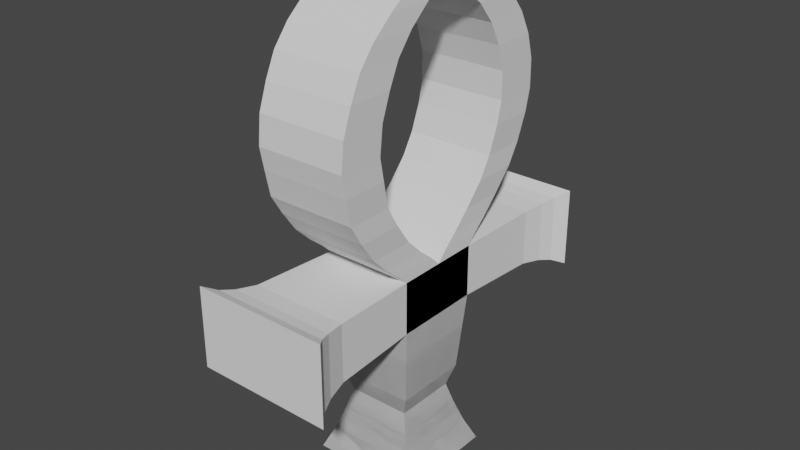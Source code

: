 # Source: amulet.blend  (saved by Blender 2.82.7; exported with 4.5.12 LTS)
import bpy
from mathutils import Matrix  # noqa: F401  (used for matrix-valued properties, if any)

bpy.ops.wm.read_factory_settings(use_empty=True)
scene = bpy.context.scene
scene.name = 'Scene'

# ---- collections
col_collection = bpy.data.collections.new('Collection'); scene.collection.children.link(col_collection)

# ---- world
world_world = bpy.data.worlds.new('World'); scene.world = world_world
world_world.use_nodes = True; world_world.node_tree.nodes.clear()
_N = world_world.node_tree.nodes; _L = world_world.node_tree.links
n0 = _N.new('ShaderNodeOutputWorld'); n0.name = 'World Output'; n0.location = (300, 300)
n1 = _N.new('ShaderNodeBackground'); n1.name = 'Background'; n1.location = (10, 300)
n1.inputs[0].default_value = (0.05088, 0.05088, 0.05088, 1.0)
_L.new(n1.outputs[0], n0.inputs[0])
n0.is_active_output = True
world_world.color = (0.05088, 0.05088, 0.05088)
world_world.use_sun_shadow = False
world_world.sun_shadow_jitter_overblur = 0.0

# ---- meshes
me_cube_001 = bpy.data.meshes.new('Cube.001')
me_cube_001.from_pydata([(-1.212, -1.212, -1.0), (-0.8555, -0.8555, 0.9639), (-1.212, 1.212, -1.0), (-0.8555, 0.8555, 0.9639), (1.212, -1.212, -1.0), (0.8555, -0.8555, 0.9639), (1.212, 1.212, -1.0), (0.8555, 0.8555, 0.9639), (-1.0, -1.0, 2.717), (-1.0, 1.0, 2.717), (1.0, 1.0, 2.717), (1.0, -1.0, 2.717), (-1.0, -1.0, 3.889), (-1.0, 1.0, 3.889), (1.0, 1.0, 3.889), (1.0, -1.0, 3.889), (-1.088, 2.944, 2.666), (1.088, 2.944, 2.666), (-1.088, 2.944, 3.941), (1.088, 2.944, 3.941), (-1.199, 3.403, 2.601), (1.199, 3.403, 2.601), (-1.199, 3.403, 4.006), (1.199, 3.403, 4.006), (-1.324, 3.698, 2.528), (1.324, 3.698, 2.528), (-1.324, 3.698, 4.079), (1.324, 3.698, 4.079), (-1.538, 3.966, 2.402), (1.538, 3.966, 2.402), (-1.538, 3.966, 4.205), (1.538, 3.966, 4.205), (-1.212, 0.0, -1.0), (-0.8555, 0.0, 0.9639), (1.212, 0.0, -1.0), (0.8555, 0.0, 0.9639), (-1.0, 0.0, 2.717), (1.0, 0.0, 2.717), (-1.0, 0.0, 3.889), (1.0, 0.0, 3.889), (-1.007, 0.2388, 4.125), (-1.007, 1.239, 4.125), (0.9934, 1.239, 4.125), (0.9934, 0.2388, 4.125), (-1.019, 0.5503, 4.381), (-1.019, 1.55, 4.381), (0.9814, 1.55, 4.381), (0.9814, 0.5503, 4.381), (-1.019, 0.9218, 4.749), (-1.019, 1.922, 4.749), (0.981, 1.922, 4.749), (0.981, 0.9218, 4.749), (-0.9772, 1.29, 5.247), (-0.9772, 2.29, 5.247), (1.023, 2.29, 5.247), (1.023, 1.29, 5.247), (-0.9768, 1.566, 5.71), (-0.9768, 2.566, 5.71), (1.023, 2.566, 5.71), (1.023, 1.566, 5.71), (-0.9296, 1.731, 6.321), (-0.9296, 2.731, 6.321), (1.07, 2.731, 6.321), (1.07, 1.731, 6.321), (-0.9202, 1.835, 6.817), (-0.9202, 2.835, 6.817), (1.08, 2.835, 6.817), (1.08, 1.835, 6.817), (-0.8993, 1.792, 7.453), (-0.8993, 2.792, 7.453), (1.101, 2.792, 7.453), (1.101, 1.792, 7.453), (-0.8826, 1.61, 8.015), (-0.8826, 2.61, 8.015), (1.117, 2.61, 8.015), (1.117, 1.61, 8.015), (-0.8959, 1.362, 8.514), (-0.8959, 2.362, 8.514), (1.104, 2.362, 8.514), (1.104, 1.362, 8.514), (-0.9003, 0.999, 8.957), (-0.9003, 1.999, 8.957), (1.1, 1.999, 8.957), (1.1, 0.999, 8.957), (-0.9172, 0.5148, 9.351), (-0.9172, 1.515, 9.351), (1.083, 1.515, 9.351), (1.083, 0.5148, 9.351), (-0.9539, -0.03872, 9.7), (-0.9539, 0.9613, 9.7), (1.046, 0.9613, 9.7), (1.046, -0.03872, 9.7), (-0.9964, -0.4927, 9.849), (-0.9964, 0.5073, 9.849), (1.004, 0.5073, 9.849), (1.004, -0.4927, 9.849), (-0.826, -0.826, 0.04665), (-0.826, 0.826, 0.04665), (0.826, 0.826, 0.04665), (0.826, -0.826, 0.04665), (0.826, 0.0, 0.04665), (-0.826, 0.0, 0.04665), (-0.7066, -0.7066, 0.4895), (-0.7066, 0.7066, 0.4895), (0.7066, 0.7066, 0.4895), (0.7066, -0.7066, 0.4895), (0.7066, 0.0, 0.4895), (-0.7066, 0.0, 0.4895), (-1.0, 1.0, -0.5), (1.0, 1.0, -0.5), (1.0, -1.0, -0.5), (1.0, 0.0, -0.5), (-1.0, 0.0, -0.5), (-1.0, -1.0, -0.5)], [], [(107, 33, 3, 103), (103, 3, 7, 104), (106, 35, 5, 105), (105, 5, 1, 102), (32, 34, 4, 0), (35, 7, 10, 37), (8, 11, 15, 12), (33, 1, 8, 36), (1, 5, 11, 8), (7, 3, 9, 10), (39, 38, 12, 15), (13, 14, 19, 18), (37, 10, 14, 39), (36, 8, 12, 38), (16, 18, 22, 20), (9, 13, 18, 16), (10, 9, 16, 17), (14, 10, 17, 19), (20, 22, 26, 24), (17, 16, 20, 21), (19, 17, 21, 23), (18, 19, 23, 22), (27, 25, 29, 31), (21, 20, 24, 25), (23, 21, 25, 27), (22, 23, 27, 26), (29, 28, 30, 31), (26, 27, 31, 30), (24, 26, 30, 28), (25, 24, 28, 29), (9, 36, 38, 13), (11, 37, 39, 15), (39, 14, 42, 43), (3, 33, 36, 9), (5, 35, 37, 11), (2, 6, 34, 32), (104, 7, 35, 106), (102, 1, 33, 107), (43, 42, 46, 47), (14, 13, 41, 42), (38, 39, 43, 40), (13, 38, 40, 41), (45, 44, 48, 49), (41, 40, 44, 45), (40, 43, 47, 44), (42, 41, 45, 46), (48, 51, 55, 52), (44, 47, 51, 48), (46, 45, 49, 50), (47, 46, 50, 51), (55, 54, 58, 59), (50, 49, 53, 54), (51, 50, 54, 55), (49, 48, 52, 53), (56, 59, 63, 60), (53, 52, 56, 57), (52, 55, 59, 56), (54, 53, 57, 58), (62, 61, 65, 66), (58, 57, 61, 62), (59, 58, 62, 63), (57, 56, 60, 61), (67, 66, 70, 71), (63, 62, 66, 67), (61, 60, 64, 65), (60, 63, 67, 64), (68, 71, 75, 72), (65, 64, 68, 69), (64, 67, 71, 68), (66, 65, 69, 70), (75, 74, 78, 79), (70, 69, 73, 74), (71, 70, 74, 75), (69, 68, 72, 73), (79, 78, 82, 83), (73, 72, 76, 77), (72, 75, 79, 76), (74, 73, 77, 78), (80, 83, 87, 84), (77, 76, 80, 81), (76, 79, 83, 80), (78, 77, 81, 82), (87, 86, 90, 91), (82, 81, 85, 86), (83, 82, 86, 87), (81, 80, 84, 85), (89, 88, 92, 93), (85, 84, 88, 89), (84, 87, 91, 88), (86, 85, 89, 90), (94, 93, 92, 95), (88, 91, 95, 92), (90, 89, 93, 94), (91, 90, 94, 95), (113, 96, 101, 112), (109, 98, 100, 111), (110, 99, 96, 113), (111, 100, 99, 110), (108, 97, 98, 109), (112, 101, 97, 108), (96, 102, 107, 101), (98, 104, 106, 100), (99, 105, 102, 96), (100, 106, 105, 99), (97, 103, 104, 98), (101, 107, 103, 97), (32, 112, 108, 2), (2, 108, 109, 6), (34, 111, 110, 4), (4, 110, 113, 0), (6, 109, 111, 34), (0, 113, 112, 32)])
_uv = me_cube_001.uv_layers.new(name='UVMap')
_uv.uv.foreach_set('vector', [0.5625, 0.125, 0.625, 0.125, 0.625, 0.25, 0.5625, 0.25, 0.5625, 0.25, 0.625, 0.25, 0.625, 0.5, 0.5625, 0.5, 0.5625, 0.625, 0.625, 0.625, 0.625, 0.75, 0.5625, 0.75, 0.5625, 0.75, 0.625, 0.75, 0.625, 1.0, 0.5625, 1.0, 0.125, 0.625, 0.375, 0.625, 0.375, 0.75, 0.125, 0.75, 0.625, 0.625, 0.625, 0.5, 0.625, 0.5, 0.625, 0.625, 0.625, 1.0, 0.625, 0.75, 0.625, 0.75, 0.625, 1.0, 0.625, 0.125, 0.625, 0.0, 0.625, 0.0, 0.625, 0.125, 0.625, 1.0, 0.625, 0.75, 0.625, 0.75, 0.625, 1.0, 0.625, 0.5, 0.625, 0.25, 0.625, 0.25, 0.625, 0.5, 0.625, 0.625, 0.875, 0.625, 0.875, 0.75, 0.625, 0.75, 0.875, 0.5, 0.625, 0.5, 0.625, 0.5, 0.875, 0.5, 0.625, 0.625, 0.625, 0.5, 0.625, 0.5, 0.625, 0.625, 0.625, 0.125, 0.625, 0.0, 0.625, 0.0, 0.625, 0.125, 0.625, 0.25, 0.625, 0.25, 0.625, 0.25, 0.625, 0.25, 0.625, 0.25, 0.625, 0.25, 0.625, 0.25, 0.625, 0.25, 0.625, 0.5, 0.625, 0.25, 0.625, 0.25, 0.625, 0.5, 0.625, 0.5, 0.625, 0.5, 0.625, 0.5, 0.625, 0.5, 0.625, 0.25, 0.625, 0.25, 0.625, 0.25, 0.625, 0.25, 0.625, 0.5, 0.625, 0.25, 0.625, 0.25, 0.625, 0.5, 0.625, 0.5, 0.625, 0.5, 0.625, 0.5, 0.625, 0.5, 0.875, 0.5, 0.625, 0.5, 0.625, 0.5, 0.875, 0.5, 0.625, 0.5, 0.625, 0.5, 0.625, 0.5, 0.625, 0.5, 0.625, 0.5, 0.625, 0.25, 0.625, 0.25, 0.625, 0.5, 0.625, 0.5, 0.625, 0.5, 0.625, 0.5, 0.625, 0.5, 0.875, 0.5, 0.625, 0.5, 0.625, 0.5, 0.875, 0.5, 0.625, 0.5, 0.625, 0.25, 0.625, 0.25, 0.625, 0.5, 0.875, 0.5, 0.625, 0.5, 0.625, 0.5, 0.875, 0.5, 0.625, 0.25, 0.625, 0.25, 0.625, 0.25, 0.625, 0.25, 0.625, 0.5, 0.625, 0.25, 0.625, 0.25, 0.625, 0.5, 0.625, 0.25, 0.625, 0.125, 0.625, 0.125, 0.625, 0.25, 0.625, 0.75, 0.625, 0.625, 0.625, 0.625, 0.625, 0.75, 0.625, 0.625, 0.625, 0.5, 0.625, 0.5, 0.625, 0.625, 0.625, 0.25, 0.625, 0.125, 0.625, 0.125, 0.625, 0.25, 0.625, 0.75, 0.625, 0.625, 0.625, 0.625, 0.625, 0.75, 0.125, 0.5, 0.375, 0.5, 0.375, 0.625, 0.125, 0.625, 0.5625, 0.5, 0.625, 0.5, 0.625, 0.625, 0.5625, 0.625, 0.5625, 0.0, 0.625, 0.0, 0.625, 0.125, 0.5625, 0.125, 0.625, 0.625, 0.625, 0.5, 0.625, 0.5, 0.625, 0.625, 0.625, 0.5, 0.875, 0.5, 0.875, 0.5, 0.625, 0.5, 0.875, 0.625, 0.625, 0.625, 0.625, 0.625, 0.875, 0.625, 0.625, 0.25, 0.625, 0.125, 0.625, 0.125, 0.625, 0.25, 0.625, 0.25, 0.625, 0.125, 0.625, 0.125, 0.625, 0.25, 0.625, 0.25, 0.625, 0.125, 0.625, 0.125, 0.625, 0.25, 0.875, 0.625, 0.625, 0.625, 0.625, 0.625, 0.875, 0.625, 0.625, 0.5, 0.875, 0.5, 0.875, 0.5, 0.625, 0.5, 0.875, 0.625, 0.625, 0.625, 0.625, 0.625, 0.875, 0.625, 0.875, 0.625, 0.625, 0.625, 0.625, 0.625, 0.875, 0.625, 0.625, 0.5, 0.875, 0.5, 0.875, 0.5, 0.625, 0.5, 0.625, 0.625, 0.625, 0.5, 0.625, 0.5, 0.625, 0.625, 0.625, 0.625, 0.625, 0.5, 0.625, 0.5, 0.625, 0.625, 0.625, 0.5, 0.875, 0.5, 0.875, 0.5, 0.625, 0.5, 0.625, 0.625, 0.625, 0.5, 0.625, 0.5, 0.625, 0.625, 0.625, 0.25, 0.625, 0.125, 0.625, 0.125, 0.625, 0.25, 0.875, 0.625, 0.625, 0.625, 0.625, 0.625, 0.875, 0.625, 0.625, 0.25, 0.625, 0.125, 0.625, 0.125, 0.625, 0.25, 0.875, 0.625, 0.625, 0.625, 0.625, 0.625, 0.875, 0.625, 0.625, 0.5, 0.875, 0.5, 0.875, 0.5, 0.625, 0.5, 0.625, 0.5, 0.875, 0.5, 0.875, 0.5, 0.625, 0.5, 0.625, 0.5, 0.875, 0.5, 0.875, 0.5, 0.625, 0.5, 0.625, 0.625, 0.625, 0.5, 0.625, 0.5, 0.625, 0.625, 0.625, 0.25, 0.625, 0.125, 0.625, 0.125, 0.625, 0.25, 0.625, 0.625, 0.625, 0.5, 0.625, 0.5, 0.625, 0.625, 0.625, 0.625, 0.625, 0.5, 0.625, 0.5, 0.625, 0.625, 0.625, 0.25, 0.625, 0.125, 0.625, 0.125, 0.625, 0.25, 0.875, 0.625, 0.625, 0.625, 0.625, 0.625, 0.875, 0.625, 0.875, 0.625, 0.625, 0.625, 0.625, 0.625, 0.875, 0.625, 0.625, 0.25, 0.625, 0.125, 0.625, 0.125, 0.625, 0.25, 0.875, 0.625, 0.625, 0.625, 0.625, 0.625, 0.875, 0.625, 0.625, 0.5, 0.875, 0.5, 0.875, 0.5, 0.625, 0.5, 0.625, 0.625, 0.625, 0.5, 0.625, 0.5, 0.625, 0.625, 0.625, 0.5, 0.875, 0.5, 0.875, 0.5, 0.625, 0.5, 0.625, 0.625, 0.625, 0.5, 0.625, 0.5, 0.625, 0.625, 0.625, 0.25, 0.625, 0.125, 0.625, 0.125, 0.625, 0.25, 0.625, 0.625, 0.625, 0.5, 0.625, 0.5, 0.625, 0.625, 0.625, 0.25, 0.625, 0.125, 0.625, 0.125, 0.625, 0.25, 0.875, 0.625, 0.625, 0.625, 0.625, 0.625, 0.875, 0.625, 0.625, 0.5, 0.875, 0.5, 0.875, 0.5, 0.625, 0.5, 0.875, 0.625, 0.625, 0.625, 0.625, 0.625, 0.875, 0.625, 0.625, 0.25, 0.625, 0.125, 0.625, 0.125, 0.625, 0.25, 0.875, 0.625, 0.625, 0.625, 0.625, 0.625, 0.875, 0.625, 0.625, 0.5, 0.875, 0.5, 0.875, 0.5, 0.625, 0.5, 0.625, 0.625, 0.625, 0.5, 0.625, 0.5, 0.625, 0.625, 0.625, 0.5, 0.875, 0.5, 0.875, 0.5, 0.625, 0.5, 0.625, 0.625, 0.625, 0.5, 0.625, 0.5, 0.625, 0.625, 0.625, 0.25, 0.625, 0.125, 0.625, 0.125, 0.625, 0.25, 0.625, 0.25, 0.625, 0.125, 0.625, 0.125, 0.625, 0.25, 0.625, 0.25, 0.625, 0.125, 0.625, 0.125, 0.625, 0.25, 0.875, 0.625, 0.625, 0.625, 0.625, 0.625, 0.875, 0.625, 0.625, 0.5, 0.875, 0.5, 0.875, 0.5, 0.625, 0.5, 0.625, 0.5, 0.875, 0.5, 0.875, 0.625, 0.625, 0.625, 0.875, 0.625, 0.625, 0.625, 0.625, 0.625, 0.875, 0.625, 0.625, 0.5, 0.875, 0.5, 0.875, 0.5, 0.625, 0.5, 0.625, 0.625, 0.625, 0.5, 0.625, 0.5, 0.625, 0.625, 0.4375, 0.0, 0.5, 0.0, 0.5, 0.125, 0.4375, 0.125, 0.4375, 0.5, 0.5, 0.5, 0.5, 0.625, 0.4375, 0.625, 0.4375, 0.75, 0.5, 0.75, 0.5, 1.0, 0.4375, 1.0, 0.4375, 0.625, 0.5, 0.625, 0.5, 0.75, 0.4375, 0.75, 0.4375, 0.25, 0.5, 0.25, 0.5, 0.5, 0.4375, 0.5, 0.4375, 0.125, 0.5, 0.125, 0.5, 0.25, 0.4375, 0.25, 0.5, 0.0, 0.5625, 0.0, 0.5625, 0.125, 0.5, 0.125, 0.5, 0.5, 0.5625, 0.5, 0.5625, 0.625, 0.5, 0.625, 0.5, 0.75, 0.5625, 0.75, 0.5625, 1.0, 0.5, 1.0, 0.5, 0.625, 0.5625, 0.625, 0.5625, 0.75, 0.5, 0.75, 0.5, 0.25, 0.5625, 0.25, 0.5625, 0.5, 0.5, 0.5, 0.5, 0.125, 0.5625, 0.125, 0.5625, 0.25, 0.5, 0.25, 0.375, 0.125, 0.4375, 0.125, 0.4375, 0.25, 0.375, 0.25, 0.375, 0.25, 0.4375, 0.25, 0.4375, 0.5, 0.375, 0.5, 0.375, 0.625, 0.4375, 0.625, 0.4375, 0.75, 0.375, 0.75, 0.375, 0.75, 0.4375, 0.75, 0.4375, 1.0, 0.375, 1.0, 0.375, 0.5, 0.4375, 0.5, 0.4375, 0.625, 0.375, 0.625, 0.375, 0.0, 0.4375, 0.0, 0.4375, 0.125, 0.375, 0.125])
me_cube_001.use_remesh_fix_poles = True
me_cube_001.use_remesh_preserve_attributes = False
me_cube_001.use_mirror_vertex_groups = False
me_cube_001.update()

# ---- objects
ob_cube = bpy.data.objects.new('Cube', me_cube_001)

# ---- transforms, parenting, visibility, modifiers, constraints
ob_cube.location = (0.0, 0.0, 0.0)
ob_cube.lineart.crease_threshold = 0.0
_m = ob_cube.modifiers.new('Mirror', 'MIRROR')
_m.use_axis = (False, True, False)

# ---- collection membership
col_collection.objects.link(ob_cube)

# ---- scene / render settings (as saved in the file)
scene.frame_start = 1; scene.frame_end = 250; scene.frame_set(1)
scene.render.engine = 'BLENDER_EEVEE_NEXT'
scene.cycles.use_denoising = False
scene.cycles.samples = 128
scene.cycles.sampling_pattern = 'TABULATED_SOBOL'
scene.cycles.use_adaptive_sampling = False
scene.cycles.use_light_tree = False
scene.view_settings.view_transform = 'Filmic'
bpy.context.view_layer.update()

# ---- added for rendering (the .blend has no active camera and no usable light): camera, sun
cam_auto = bpy.data.cameras.new('AutoCamera')
cam_auto.lens = 50.0
cam_auto.sensor_width = 36.0
cam_auto.clip_end = 1000.0
ob_auto_camera = bpy.data.objects.new('AutoCamera', cam_auto)
scene.collection.objects.link(ob_auto_camera)
ob_auto_camera.location = (12.756, -15.3072, 14.6293)
ob_auto_camera.rotation_euler = (1.09748, -7.21219e-08, 0.694738)
scene.camera = ob_auto_camera
light_auto_sun = bpy.data.lights.new('AutoSun', 'SUN')
light_auto_sun.energy = 3.0
light_auto_sun.angle = 0.0523599
ob_auto_sun = bpy.data.objects.new('AutoSun', light_auto_sun)
scene.collection.objects.link(ob_auto_sun)
ob_auto_sun.rotation_euler = (0.872665, 0.174533, 0.523599)
bpy.context.view_layer.update()
